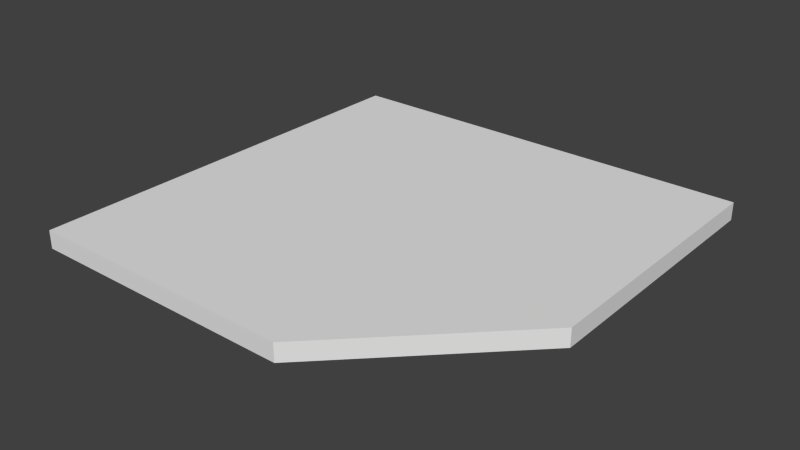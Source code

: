 # Source: Corner_Diagonal_Countertop_Square.blend  (saved by Blender 2.76.0; exported with 4.5.12 LTS)
import bpy
from mathutils import Matrix  # noqa: F401  (used for matrix-valued properties, if any)

bpy.ops.wm.read_factory_settings(use_empty=True)
scene = bpy.context.scene
scene.name = 'Scene'

# ---- collections
col_collection_1 = bpy.data.collections.new('Collection 1'); scene.collection.children.link(col_collection_1)

# ---- world
world_world = bpy.data.worlds.new('World'); scene.world = world_world
world_world.color = (0.05088, 0.05088, 0.05088)
world_world.use_sun_shadow = False
world_world.sun_shadow_jitter_overblur = 0.0
world_world.cycles.sampling_method = 'MANUAL'
world_world.cycles.sample_map_resolution = 256

# ---- meshes
me_base_point = bpy.data.meshes.new('Base Point')
me_base_point.from_pydata([(0.0, 0.0, 0.0)], [], [])
me_base_point.use_remesh_preserve_volume = False
me_base_point.use_remesh_preserve_attributes = False
me_base_point.use_mirror_vertex_groups = False
me_base_point.update()
me_cutpart = bpy.data.meshes.new('Cutpart')
me_cutpart.from_pydata([(0.0, 0.0, 0.0), (0.0, -0.9144, 0.0), (0.9144, 0.0, 0.0), (0.0, 0.0, 0.0381), (0.0, -0.9144, 0.0381), (0.9144, 0.0, 0.0381), (0.9144, -0.5842, 0.0), (0.5842, -0.9144, 0.0), (0.5842, -0.9144, 0.0381), (0.9144, -0.5842, 0.0381)], [], [(6, 2, 5, 9), (0, 1, 4, 3), (3, 4, 8, 9, 5), (1, 7, 8, 4), (3, 5, 2, 0), (8, 7, 6, 9), (0, 2, 6, 7, 1)])
_uv = me_cutpart.uv_layers.new(name='UVMap')
_uv.uv.foreach_set('vector', [1.0, 0.4812, 1.0, 0.7071, 0.9897, 0.7071, 0.9897, 0.4812, 0.02062, 0.5, 0.02062, 1.0, 0.01031, 1.0, 0.01031, 0.5, 0.4948, 0.0, 0.4948, 0.5, 0.1787, 0.5, 3.226e-08, 0.3194, 0.0, 4.371e-08, 1.0, 0.0, 1.0, 0.2259, 0.9897, 0.2259, 0.9897, 0.0, 8.064e-08, 1.0, 0.0, 0.5, 0.01031, 0.5, 0.01031, 1.0, 0.7148, 0.2611, 0.7148, 0.2507, 0.9702, 0.2507, 0.9702, 0.2611, 0.9897, 0.5, 0.4948, 0.5, 0.4948, 0.1806, 0.6735, 0.0, 0.9897, 0.0])
me_cutpart.materials.append(None)
me_cutpart.use_remesh_preserve_volume = False
me_cutpart.use_remesh_preserve_attributes = False
me_cutpart.use_mirror_vertex_groups = False
me_cutpart.update()
me_cage = bpy.data.meshes.new('CAGE')
me_cage.from_pydata([(0.0, 0.0, 0.0), (0.0, 0.4572, 0.0), (0.6096, 0.4572, 0.0), (0.6096, 0.0, 0.0), (0.0, 0.0, 0.01905), (0.0, 0.4572, 0.01905), (0.6096, 0.4572, 0.01905), (0.6096, 0.0, 0.01905)], [], [(0, 1, 2, 3), (4, 7, 6, 5), (0, 4, 5, 1), (1, 5, 6, 2), (2, 6, 7, 3), (4, 0, 3, 7)])
me_cage.use_remesh_preserve_volume = False
me_cage.use_remesh_preserve_attributes = False
me_cage.use_mirror_vertex_groups = False
me_cage.update()

# ---- objects
ob_bpassembly_corner_diagonal_countertop_square = bpy.data.objects.new('BPASSEMBLY.Corner Diagonal Countertop Square', me_base_point)
ob_empty_corner_diagonal_countertop_square_right_depth = bpy.data.objects.new('EMPTY.Corner Diagonal Countertop Square.Right Depth', None)
ob_empty_corner_diagonal_countertop_square_left_depth = bpy.data.objects.new('EMPTY.Corner Diagonal Countertop Square.Left Depth', None)
ob_vpdimz_corner_diagonal_countertop_square = bpy.data.objects.new('VPDIMZ.Corner Diagonal Countertop Square', None)
ob_vpdimy_corner_diagonal_countertop_square = bpy.data.objects.new('VPDIMY.Corner Diagonal Countertop Square', None)
ob_vpdimx_corner_diagonal_countertop_square = bpy.data.objects.new('VPDIMX.Corner Diagonal Countertop Square', None)
ob_mesh_corner_diagonal_countertop_square_cutpart = bpy.data.objects.new('MESH.Corner Diagonal Countertop Square.Cutpart', me_cutpart)
ob_cage_corner_diagonal_countertop_square_cage = bpy.data.objects.new('CAGE.Corner Diagonal Countertop Square.CAGE', me_cage)

# ---- transforms, parenting, visibility, modifiers, constraints
ob_bpassembly_corner_diagonal_countertop_square.location = (0.0, 0.0, 0.0)
ob_bpassembly_corner_diagonal_countertop_square.lineart.crease_threshold = 0.0
ob_empty_corner_diagonal_countertop_square_right_depth.parent = ob_bpassembly_corner_diagonal_countertop_square
ob_empty_corner_diagonal_countertop_square_right_depth.location = (0.0, 0.0, 0.0)
ob_empty_corner_diagonal_countertop_square_right_depth.lock_location = (True, False, True)
ob_empty_corner_diagonal_countertop_square_right_depth.lock_rotation = (True, True, True)
ob_empty_corner_diagonal_countertop_square_right_depth.empty_display_size = 0.0254
ob_empty_corner_diagonal_countertop_square_right_depth.empty_image_offset = (0.0, 0.0)
ob_empty_corner_diagonal_countertop_square_right_depth.lineart.crease_threshold = 0.0
ob_empty_corner_diagonal_countertop_square_left_depth.parent = ob_bpassembly_corner_diagonal_countertop_square
ob_empty_corner_diagonal_countertop_square_left_depth.location = (0.0, 0.0, 0.0)
ob_empty_corner_diagonal_countertop_square_left_depth.lock_location = (False, True, True)
ob_empty_corner_diagonal_countertop_square_left_depth.lock_rotation = (True, True, True)
ob_empty_corner_diagonal_countertop_square_left_depth.empty_display_size = 0.0254
ob_empty_corner_diagonal_countertop_square_left_depth.empty_image_offset = (0.0, 0.0)
ob_empty_corner_diagonal_countertop_square_left_depth.lineart.crease_threshold = 0.0
ob_vpdimz_corner_diagonal_countertop_square.parent = ob_bpassembly_corner_diagonal_countertop_square
ob_vpdimz_corner_diagonal_countertop_square.location = (0.0, 0.0, 0.0381)
ob_vpdimz_corner_diagonal_countertop_square.lock_location = (True, True, False)
ob_vpdimz_corner_diagonal_countertop_square.empty_display_size = 0.0508
ob_vpdimz_corner_diagonal_countertop_square.empty_image_offset = (0.0, 0.0)
ob_vpdimz_corner_diagonal_countertop_square.lineart.crease_threshold = 0.0
ob_vpdimy_corner_diagonal_countertop_square.parent = ob_bpassembly_corner_diagonal_countertop_square
ob_vpdimy_corner_diagonal_countertop_square.location = (0.0, -0.9144, 0.0)
ob_vpdimy_corner_diagonal_countertop_square.lock_location = (True, False, True)
ob_vpdimy_corner_diagonal_countertop_square.empty_display_size = 0.0508
ob_vpdimy_corner_diagonal_countertop_square.empty_image_offset = (0.0, 0.0)
ob_vpdimy_corner_diagonal_countertop_square.lineart.crease_threshold = 0.0
ob_vpdimx_corner_diagonal_countertop_square.parent = ob_bpassembly_corner_diagonal_countertop_square
ob_vpdimx_corner_diagonal_countertop_square.location = (0.9144, 0.0, 0.0)
ob_vpdimx_corner_diagonal_countertop_square.lock_location = (False, True, True)
ob_vpdimx_corner_diagonal_countertop_square.empty_display_size = 0.0508
ob_vpdimx_corner_diagonal_countertop_square.empty_image_offset = (0.0, 0.0)
ob_vpdimx_corner_diagonal_countertop_square.lineart.crease_threshold = 0.0
ob_mesh_corner_diagonal_countertop_square_cutpart.parent = ob_bpassembly_corner_diagonal_countertop_square
ob_mesh_corner_diagonal_countertop_square_cutpart.location = (0.0, 0.0, 0.0)
ob_mesh_corner_diagonal_countertop_square_cutpart.lock_location = (True, True, True)
ob_mesh_corner_diagonal_countertop_square_cutpart.lock_rotation = (True, True, True)
ob_mesh_corner_diagonal_countertop_square_cutpart.lineart.crease_threshold = 0.0
_vg = ob_mesh_corner_diagonal_countertop_square_cutpart.vertex_groups.new(name='X Dimension')
_vg = ob_mesh_corner_diagonal_countertop_square_cutpart.vertex_groups.new(name='Y Dimension')
_vg = ob_mesh_corner_diagonal_countertop_square_cutpart.vertex_groups.new(name='Z Dimension')
_vg = ob_mesh_corner_diagonal_countertop_square_cutpart.vertex_groups.new(name='Left Depth')
_vg = ob_mesh_corner_diagonal_countertop_square_cutpart.vertex_groups.new(name='Right Depth')
_m = ob_mesh_corner_diagonal_countertop_square_cutpart.modifiers.new('Hook-VPDIMX.Chamfered Part', 'HOOK')
_m.center = (0.9144, 0.0, 0.0)
_m.matrix_inverse = ((1.0, 0.0, 0.0, -0.9144), (0.0, 1.0, 0.0, 0.0), (0.0, 0.0, 1.0, 0.0), (0.0, 0.0, 0.0, 1.0))
_m.object = ob_vpdimx_corner_diagonal_countertop_square
_m = ob_mesh_corner_diagonal_countertop_square_cutpart.modifiers.new('Hook-VPDIMY.Chamfered Part', 'HOOK')
_m.center = (0.0, -0.9144, 0.0)
_m.matrix_inverse = ((1.0, 0.0, 0.0, 0.0), (0.0, 1.0, 0.0, 0.9144), (0.0, 0.0, 1.0, 0.0), (0.0, 0.0, 0.0, 1.0))
_m.object = ob_vpdimy_corner_diagonal_countertop_square
_m = ob_mesh_corner_diagonal_countertop_square_cutpart.modifiers.new('Hook-VPDIMZ.Chamfered Part', 'HOOK')
_m.center = (0.0, 0.0, 0.0381)
_m.matrix_inverse = ((1.0, 0.0, 0.0, 0.0), (0.0, 1.0, 0.0, 0.0), (0.0, 0.0, 1.0, -0.0381), (0.0, 0.0, 0.0, 1.0))
_m.object = ob_vpdimz_corner_diagonal_countertop_square
_m = ob_mesh_corner_diagonal_countertop_square_cutpart.modifiers.new('Hook-EMPTY.Chamfered Part.Left Depth', 'HOOK')
_m.center = (0.5842, 0.0, 0.0)
_m.matrix_inverse = ((1.0, 0.0, 0.0, -0.5842), (0.0, 1.0, 0.0, 0.0), (0.0, 0.0, 1.0, 0.0), (0.0, 0.0, 0.0, 1.0))
_m.object = ob_empty_corner_diagonal_countertop_square_left_depth
_m = ob_mesh_corner_diagonal_countertop_square_cutpart.modifiers.new('Hook-EMPTY.Chamfered Part.Right Depth', 'HOOK')
_m.center = (0.0, -0.5842, 0.0)
_m.matrix_inverse = ((1.0, 0.0, 0.0, 0.0), (0.0, 1.0, 0.0, 0.5842), (0.0, 0.0, 1.0, 0.0), (0.0, 0.0, 0.0, 1.0))
_m.object = ob_empty_corner_diagonal_countertop_square_right_depth
ob_cage_corner_diagonal_countertop_square_cage.parent = ob_bpassembly_corner_diagonal_countertop_square
ob_cage_corner_diagonal_countertop_square_cage.location = (0.0, 0.0, 0.0)
ob_cage_corner_diagonal_countertop_square_cage.lock_location = (True, True, True)
ob_cage_corner_diagonal_countertop_square_cage.lock_rotation = (True, True, True)
ob_cage_corner_diagonal_countertop_square_cage.visible_camera = False
ob_cage_corner_diagonal_countertop_square_cage.visible_diffuse = False
ob_cage_corner_diagonal_countertop_square_cage.visible_glossy = False
ob_cage_corner_diagonal_countertop_square_cage.visible_transmission = False
ob_cage_corner_diagonal_countertop_square_cage.visible_shadow = False
ob_cage_corner_diagonal_countertop_square_cage.display_type = 'WIRE'
ob_cage_corner_diagonal_countertop_square_cage.lineart.crease_threshold = 0.0
_vg = ob_cage_corner_diagonal_countertop_square_cage.vertex_groups.new(name='X Dimension')
_vg = ob_cage_corner_diagonal_countertop_square_cage.vertex_groups.new(name='Y Dimension')
_vg = ob_cage_corner_diagonal_countertop_square_cage.vertex_groups.new(name='Z Dimension')
_vg = ob_cage_corner_diagonal_countertop_square_cage.vertex_groups.new(name='Left Depth')
_vg = ob_cage_corner_diagonal_countertop_square_cage.vertex_groups.new(name='Right Depth')
_m = ob_cage_corner_diagonal_countertop_square_cage.modifiers.new('Hook-VPDIMX.New Assembly', 'HOOK')
_m.center = (0.6096, 0.0, 0.0)
_m.matrix_inverse = ((1.0, 0.0, 0.0, -0.6096), (0.0, 1.0, 0.0, 0.0), (0.0, 0.0, 1.0, 0.0), (0.0, 0.0, 0.0, 1.0))
_m.object = ob_vpdimx_corner_diagonal_countertop_square
_m = ob_cage_corner_diagonal_countertop_square_cage.modifiers.new('Hook-VPDIMY.New Assembly', 'HOOK')
_m.center = (0.0, 0.4572, 0.0)
_m.matrix_inverse = ((1.0, 0.0, 0.0, 0.0), (0.0, 1.0, 0.0, -0.4572), (0.0, 0.0, 1.0, 0.0), (0.0, 0.0, 0.0, 1.0))
_m.object = ob_vpdimy_corner_diagonal_countertop_square
_m = ob_cage_corner_diagonal_countertop_square_cage.modifiers.new('Hook-VPDIMZ.New Assembly', 'HOOK')
_m.center = (0.0, 0.0, 0.01905)
_m.matrix_inverse = ((1.0, 0.0, 0.0, 0.0), (0.0, 1.0, 0.0, 0.0), (0.0, 0.0, 1.0, -0.01905), (0.0, 0.0, 0.0, 1.0))
_m.object = ob_vpdimz_corner_diagonal_countertop_square

# ---- collection membership
col_collection_1.objects.link(ob_bpassembly_corner_diagonal_countertop_square)
col_collection_1.objects.link(ob_empty_corner_diagonal_countertop_square_right_depth)
col_collection_1.objects.link(ob_empty_corner_diagonal_countertop_square_left_depth)
col_collection_1.objects.link(ob_vpdimz_corner_diagonal_countertop_square)
col_collection_1.objects.link(ob_vpdimy_corner_diagonal_countertop_square)
col_collection_1.objects.link(ob_vpdimx_corner_diagonal_countertop_square)
col_collection_1.objects.link(ob_mesh_corner_diagonal_countertop_square_cutpart)
col_collection_1.objects.link(ob_cage_corner_diagonal_countertop_square_cage)

# ---- scene / render settings (as saved in the file)
scene.frame_start = 1; scene.frame_end = 250; scene.frame_set(1)
scene.render.engine = 'CYCLES'
scene.render.resolution_percentage = 50
scene.render.dither_intensity = 0.0
scene.cycles.use_denoising = False
scene.cycles.samples = 10
scene.cycles.sampling_pattern = 'TABULATED_SOBOL'
scene.cycles.light_sampling_threshold = 0.0
scene.cycles.use_adaptive_sampling = False
scene.cycles.use_light_tree = False
scene.cycles.caustics_reflective = False
scene.cycles.caustics_refractive = False
scene.cycles.blur_glossy = 0.0
scene.cycles.pixel_filter_type = 'GAUSSIAN'
scene.cycles.sample_clamp_direct = 1.0
scene.cycles.sample_clamp_indirect = 1.0
scene.view_settings.view_transform = 'Standard'
bpy.context.view_layer.update()

# ---- added for rendering (the .blend has no active camera and no usable light): camera, sun
cam_auto = bpy.data.cameras.new('AutoCamera')
cam_auto.lens = 50.0
cam_auto.sensor_width = 36.0
cam_auto.clip_end = 1000.0
ob_auto_camera = bpy.data.objects.new('AutoCamera', cam_auto)
scene.collection.objects.link(ob_auto_camera)
ob_auto_camera.location = (1.65418, -1.89358, 0.976634)
ob_auto_camera.rotation_euler = (1.09748, -7.21219e-08, 0.694738)
scene.camera = ob_auto_camera
light_auto_sun = bpy.data.lights.new('AutoSun', 'SUN')
light_auto_sun.energy = 3.0
light_auto_sun.angle = 0.0523599
ob_auto_sun = bpy.data.objects.new('AutoSun', light_auto_sun)
scene.collection.objects.link(ob_auto_sun)
ob_auto_sun.rotation_euler = (0.872665, 0.174533, 0.523599)
bpy.context.view_layer.update()
